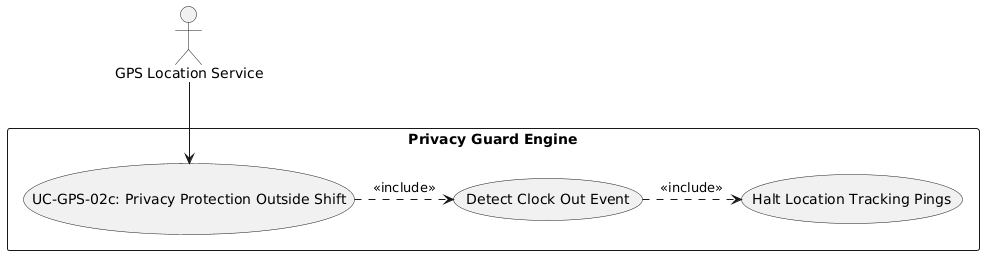

The diagram above was rendered by PlantUML. Its source (embedded in the PNG):
@startuml
skinparam actorStyle stickman
actor "GPS Location Service" as GPS

rectangle "Privacy Guard Engine" {
  usecase "UC-GPS-02c: Privacy Protection Outside Shift" as UC
  usecase "Detect Clock Out Event" as UC_Evt
  usecase "Halt Location Tracking Pings" as UC_Halt
}

GPS --> UC
UC .> UC_Evt : <<include>>
UC_Evt .> UC_Halt : <<include>>
@enduml